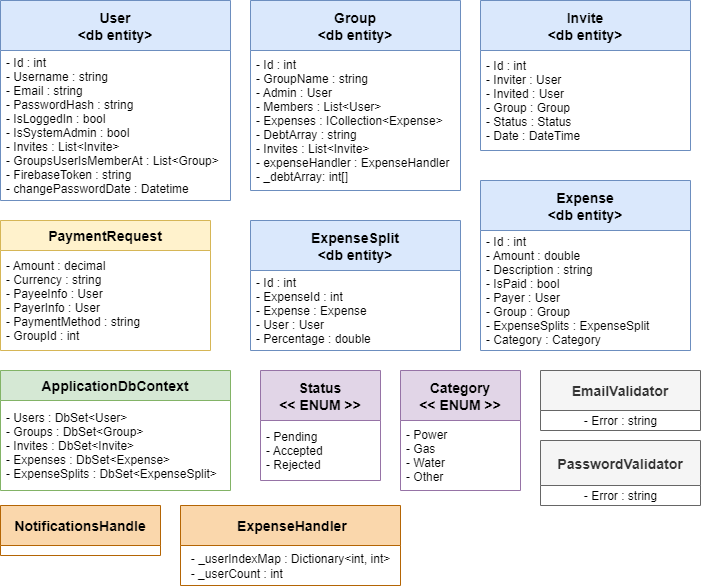

The diagram above was exported from draw.io. Its source (the exported page's mxGraphModel, read from the mxfile embedded in the PNG):
<mxGraphModel dx="1102" dy="1025" grid="1" gridSize="10" guides="1" tooltips="1" connect="1" arrows="1" fold="1" page="1" pageScale="1" pageWidth="827" pageHeight="1169" math="0" shadow="0">
  <root>
    <mxCell id="0" />
    <mxCell id="1" parent="0" />
    <mxCell id="Y6YP4naaNZ0JwO63pL_O-1" value="User&#10;&lt;db entity&gt;" style="swimlane;fontStyle=1;childLayout=stackLayout;horizontal=1;startSize=50;horizontalStack=0;resizeParent=1;resizeParentMax=0;resizeLast=0;collapsible=1;marginBottom=0;fontSize=14;fillColor=#dae8fc;strokeColor=#6c8ebf;" vertex="1" parent="1">
      <mxGeometry x="20" y="30" width="230" height="200" as="geometry" />
    </mxCell>
    <mxCell id="Y6YP4naaNZ0JwO63pL_O-3" value="- Id : int&#10;- Username : string&#10;- Email : string&#10;- PasswordHash : string&#10;- IsLoggedIn : bool&#10;- IsSystemAdmin : bool&#10;- Invites : List&lt;Invite&gt;&#10;- GroupsUserIsMemberAt : List&lt;Group&gt;&#10;- FirebaseToken : string&#10;- changePasswordDate : Datetime" style="text;strokeColor=none;fillColor=none;align=left;verticalAlign=middle;spacingLeft=4;spacingRight=4;overflow=hidden;points=[[0,0.5],[1,0.5]];portConstraint=eastwest;rotatable=0;" vertex="1" parent="Y6YP4naaNZ0JwO63pL_O-1">
      <mxGeometry y="50" width="230" height="150" as="geometry" />
    </mxCell>
    <mxCell id="Y6YP4naaNZ0JwO63pL_O-6" value="PaymentRequest" style="swimlane;fontStyle=1;childLayout=stackLayout;horizontal=1;startSize=30;horizontalStack=0;resizeParent=1;resizeParentMax=0;resizeLast=0;collapsible=1;marginBottom=0;fontSize=14;fillColor=#fff2cc;strokeColor=#d6b656;" vertex="1" parent="1">
      <mxGeometry x="20" y="250" width="210" height="130" as="geometry" />
    </mxCell>
    <mxCell id="Y6YP4naaNZ0JwO63pL_O-7" value="- Amount : decimal&#10;- Currency : string&#10;- PayeeInfo : User&#10;- PayerInfo : User&#10;- PaymentMethod : string&#10;- GroupId : int" style="text;strokeColor=none;fillColor=none;align=left;verticalAlign=middle;spacingLeft=4;spacingRight=4;overflow=hidden;points=[[0,0.5],[1,0.5]];portConstraint=eastwest;rotatable=0;" vertex="1" parent="Y6YP4naaNZ0JwO63pL_O-6">
      <mxGeometry y="30" width="210" height="100" as="geometry" />
    </mxCell>
    <mxCell id="Y6YP4naaNZ0JwO63pL_O-8" value="Invite&#10;&lt;db entity&gt;" style="swimlane;fontStyle=1;childLayout=stackLayout;horizontal=1;startSize=50;horizontalStack=0;resizeParent=1;resizeParentMax=0;resizeLast=0;collapsible=1;marginBottom=0;fontSize=14;fillColor=#dae8fc;strokeColor=#6c8ebf;" vertex="1" parent="1">
      <mxGeometry x="500" y="30" width="210" height="150" as="geometry" />
    </mxCell>
    <mxCell id="Y6YP4naaNZ0JwO63pL_O-9" value="- Id : int&#10;- Inviter : User&#10;- Invited : User&#10;- Group : Group&#10;- Status : Status&#10;- Date : DateTime" style="text;strokeColor=none;fillColor=none;align=left;verticalAlign=middle;spacingLeft=4;spacingRight=4;overflow=hidden;points=[[0,0.5],[1,0.5]];portConstraint=eastwest;rotatable=0;" vertex="1" parent="Y6YP4naaNZ0JwO63pL_O-8">
      <mxGeometry y="50" width="210" height="100" as="geometry" />
    </mxCell>
    <mxCell id="Y6YP4naaNZ0JwO63pL_O-10" value="Group&#10;&lt;db entity&gt;" style="swimlane;fontStyle=1;childLayout=stackLayout;horizontal=1;startSize=50;horizontalStack=0;resizeParent=1;resizeParentMax=0;resizeLast=0;collapsible=1;marginBottom=0;fontSize=14;fillColor=#dae8fc;strokeColor=#6c8ebf;" vertex="1" parent="1">
      <mxGeometry x="270" y="30" width="210" height="190" as="geometry" />
    </mxCell>
    <mxCell id="Y6YP4naaNZ0JwO63pL_O-11" value="- Id : int&#10;- GroupName : string&#10;- Admin : User&#10;- Members : List&lt;User&gt;&#10;- Expenses : ICollection&lt;Expense&gt;&#10;- DebtArray : string&#10;- Invites : List&lt;Invite&gt;&#10;- expenseHandler : ExpenseHandler&#10;- _debtArray: int[]" style="text;strokeColor=none;fillColor=none;align=left;verticalAlign=middle;spacingLeft=4;spacingRight=4;overflow=hidden;points=[[0,0.5],[1,0.5]];portConstraint=eastwest;rotatable=0;" vertex="1" parent="Y6YP4naaNZ0JwO63pL_O-10">
      <mxGeometry y="50" width="210" height="140" as="geometry" />
    </mxCell>
    <mxCell id="Y6YP4naaNZ0JwO63pL_O-12" value="ExpenseSplit&#10;&lt;db entity&gt;" style="swimlane;fontStyle=1;childLayout=stackLayout;horizontal=1;startSize=50;horizontalStack=0;resizeParent=1;resizeParentMax=0;resizeLast=0;collapsible=1;marginBottom=0;fontSize=14;fillColor=#dae8fc;strokeColor=#6c8ebf;" vertex="1" parent="1">
      <mxGeometry x="270" y="250" width="210" height="130" as="geometry" />
    </mxCell>
    <mxCell id="Y6YP4naaNZ0JwO63pL_O-13" value="- Id : int&#10;- ExpenseId : int&#10;- Expense : Expense&#10;- User : User&#10;- Percentage : double" style="text;strokeColor=none;fillColor=none;align=left;verticalAlign=middle;spacingLeft=4;spacingRight=4;overflow=hidden;points=[[0,0.5],[1,0.5]];portConstraint=eastwest;rotatable=0;" vertex="1" parent="Y6YP4naaNZ0JwO63pL_O-12">
      <mxGeometry y="50" width="210" height="80" as="geometry" />
    </mxCell>
    <mxCell id="Y6YP4naaNZ0JwO63pL_O-14" value="Expense&#10;&lt;db entity&gt;" style="swimlane;fontStyle=1;childLayout=stackLayout;horizontal=1;startSize=50;horizontalStack=0;resizeParent=1;resizeParentMax=0;resizeLast=0;collapsible=1;marginBottom=0;fontSize=14;fillColor=#dae8fc;strokeColor=#6c8ebf;" vertex="1" parent="1">
      <mxGeometry x="500" y="210" width="210" height="170" as="geometry" />
    </mxCell>
    <mxCell id="Y6YP4naaNZ0JwO63pL_O-15" value="- Id : int&#10;- Amount : double&#10;- Description : string&#10;- IsPaid : bool&#10;- Payer : User&#10;- Group : Group&#10;- ExpenseSplits : ExpenseSplit&#10;- Category : Category" style="text;strokeColor=none;fillColor=none;align=left;verticalAlign=middle;spacingLeft=4;spacingRight=4;overflow=hidden;points=[[0,0.5],[1,0.5]];portConstraint=eastwest;rotatable=0;" vertex="1" parent="Y6YP4naaNZ0JwO63pL_O-14">
      <mxGeometry y="50" width="210" height="120" as="geometry" />
    </mxCell>
    <mxCell id="Y6YP4naaNZ0JwO63pL_O-16" value="ApplicationDbContext" style="swimlane;fontStyle=1;childLayout=stackLayout;horizontal=1;startSize=30;horizontalStack=0;resizeParent=1;resizeParentMax=0;resizeLast=0;collapsible=1;marginBottom=0;fontSize=14;fillColor=#d5e8d4;strokeColor=#82b366;" vertex="1" parent="1">
      <mxGeometry x="20" y="400" width="230" height="120" as="geometry" />
    </mxCell>
    <mxCell id="Y6YP4naaNZ0JwO63pL_O-17" value="- Users : DbSet&lt;User&gt;&#10;- Groups : DbSet&lt;Group&gt;&#10;- Invites : DbSet&lt;Invite&gt;&#10;- Expenses : DbSet&lt;Expense&gt;&#10;- ExpenseSplits : DbSet&lt;ExpenseSplit&gt;" style="text;strokeColor=none;fillColor=none;align=left;verticalAlign=middle;spacingLeft=4;spacingRight=4;overflow=hidden;points=[[0,0.5],[1,0.5]];portConstraint=eastwest;rotatable=0;" vertex="1" parent="Y6YP4naaNZ0JwO63pL_O-16">
      <mxGeometry y="30" width="230" height="90" as="geometry" />
    </mxCell>
    <mxCell id="Y6YP4naaNZ0JwO63pL_O-18" value="Status&#10;&lt;&lt; ENUM &gt;&gt;" style="swimlane;fontStyle=1;childLayout=stackLayout;horizontal=1;startSize=50;horizontalStack=0;resizeParent=1;resizeParentMax=0;resizeLast=0;collapsible=1;marginBottom=0;fontSize=14;fillColor=#e1d5e7;strokeColor=#9673a6;" vertex="1" parent="1">
      <mxGeometry x="280" y="400" width="120" height="110" as="geometry" />
    </mxCell>
    <mxCell id="Y6YP4naaNZ0JwO63pL_O-19" value="- Pending&#10;- Accepted&#10;- Rejected" style="text;strokeColor=none;fillColor=none;align=left;verticalAlign=middle;spacingLeft=4;spacingRight=4;overflow=hidden;points=[[0,0.5],[1,0.5]];portConstraint=eastwest;rotatable=0;" vertex="1" parent="Y6YP4naaNZ0JwO63pL_O-18">
      <mxGeometry y="50" width="120" height="60" as="geometry" />
    </mxCell>
    <mxCell id="Y6YP4naaNZ0JwO63pL_O-20" value="Category&#10;&lt;&lt; ENUM &gt;&gt;" style="swimlane;fontStyle=1;childLayout=stackLayout;horizontal=1;startSize=50;horizontalStack=0;resizeParent=1;resizeParentMax=0;resizeLast=0;collapsible=1;marginBottom=0;fontSize=14;fillColor=#e1d5e7;strokeColor=#9673a6;" vertex="1" parent="1">
      <mxGeometry x="420" y="400" width="120" height="120" as="geometry" />
    </mxCell>
    <mxCell id="Y6YP4naaNZ0JwO63pL_O-21" value="- Power&#10;- Gas&#10;- Water&#10;- Other" style="text;strokeColor=none;fillColor=none;align=left;verticalAlign=middle;spacingLeft=4;spacingRight=4;overflow=hidden;points=[[0,0.5],[1,0.5]];portConstraint=eastwest;rotatable=0;" vertex="1" parent="Y6YP4naaNZ0JwO63pL_O-20">
      <mxGeometry y="50" width="120" height="70" as="geometry" />
    </mxCell>
    <mxCell id="Y6YP4naaNZ0JwO63pL_O-22" value="NotificationsHandle" style="swimlane;fontStyle=1;childLayout=stackLayout;horizontal=1;startSize=40;horizontalStack=0;resizeParent=1;resizeParentMax=0;resizeLast=0;collapsible=1;marginBottom=0;fontSize=14;fillColor=#fad7ac;strokeColor=#b46504;" vertex="1" parent="1">
      <mxGeometry x="20" y="535" width="160" height="50" as="geometry">
        <mxRectangle x="570" y="400" width="160" height="40" as="alternateBounds" />
      </mxGeometry>
    </mxCell>
    <mxCell id="Y6YP4naaNZ0JwO63pL_O-24" value="EmailValidator" style="swimlane;fontStyle=1;childLayout=stackLayout;horizontal=1;startSize=40;horizontalStack=0;resizeParent=1;resizeParentMax=0;resizeLast=0;collapsible=1;marginBottom=0;fontSize=14;fillColor=#f5f5f5;strokeColor=#666666;fontColor=#333333;" vertex="1" parent="1">
      <mxGeometry x="560" y="400" width="160" height="60" as="geometry" />
    </mxCell>
    <mxCell id="Y6YP4naaNZ0JwO63pL_O-26" value="&lt;span style=&quot;font-size: 12px; text-align: left;&quot;&gt;- Error : string&lt;/span&gt;" style="text;html=1;align=center;verticalAlign=middle;resizable=0;points=[];autosize=1;strokeColor=none;fillColor=none;fontSize=14;" vertex="1" parent="Y6YP4naaNZ0JwO63pL_O-24">
      <mxGeometry y="40" width="160" height="20" as="geometry" />
    </mxCell>
    <mxCell id="Y6YP4naaNZ0JwO63pL_O-25" value="PasswordValidator" style="swimlane;fontStyle=1;childLayout=stackLayout;horizontal=1;startSize=45;horizontalStack=0;resizeParent=1;resizeParentMax=0;resizeLast=0;collapsible=1;marginBottom=0;fontSize=14;fillColor=#f5f5f5;strokeColor=#666666;fontColor=#333333;" vertex="1" parent="1">
      <mxGeometry x="560" y="470" width="160" height="65" as="geometry" />
    </mxCell>
    <mxCell id="Y6YP4naaNZ0JwO63pL_O-27" value="&lt;span style=&quot;font-size: 12px; text-align: left;&quot;&gt;- Error : string&lt;/span&gt;" style="text;html=1;align=center;verticalAlign=middle;resizable=0;points=[];autosize=1;strokeColor=none;fillColor=none;fontSize=14;" vertex="1" parent="Y6YP4naaNZ0JwO63pL_O-25">
      <mxGeometry y="45" width="160" height="20" as="geometry" />
    </mxCell>
    <mxCell id="Y6YP4naaNZ0JwO63pL_O-28" value=" ExpenseHandler" style="swimlane;fontStyle=1;childLayout=stackLayout;horizontal=1;startSize=40;horizontalStack=0;resizeParent=1;resizeParentMax=0;resizeLast=0;collapsible=1;marginBottom=0;fontSize=14;fillColor=#fad7ac;strokeColor=#b46504;" vertex="1" parent="1">
      <mxGeometry x="200" y="535" width="220" height="80" as="geometry">
        <mxRectangle x="570" y="400" width="160" height="40" as="alternateBounds" />
      </mxGeometry>
    </mxCell>
    <mxCell id="Y6YP4naaNZ0JwO63pL_O-30" value="&lt;span style=&quot;text-align: left;&quot;&gt;&lt;span style=&quot;font-size: 12px;&quot;&gt;- _userIndexMap :&amp;nbsp;&lt;/span&gt;&lt;/span&gt;&lt;span style=&quot;font-size: 12px;&quot;&gt;Dictionary&amp;lt;int, int&amp;gt;&lt;br&gt;&lt;div style=&quot;text-align: left;&quot;&gt;&lt;span style=&quot;background-color: initial;&quot;&gt;-&amp;nbsp;&lt;/span&gt;&lt;span style=&quot;background-color: initial;&quot;&gt;_userCount : int&lt;/span&gt;&lt;/div&gt;&lt;/span&gt;" style="text;html=1;align=center;verticalAlign=middle;resizable=0;points=[];autosize=1;strokeColor=none;fillColor=none;fontSize=14;" vertex="1" parent="Y6YP4naaNZ0JwO63pL_O-28">
      <mxGeometry y="40" width="220" height="40" as="geometry" />
    </mxCell>
  </root>
</mxGraphModel>